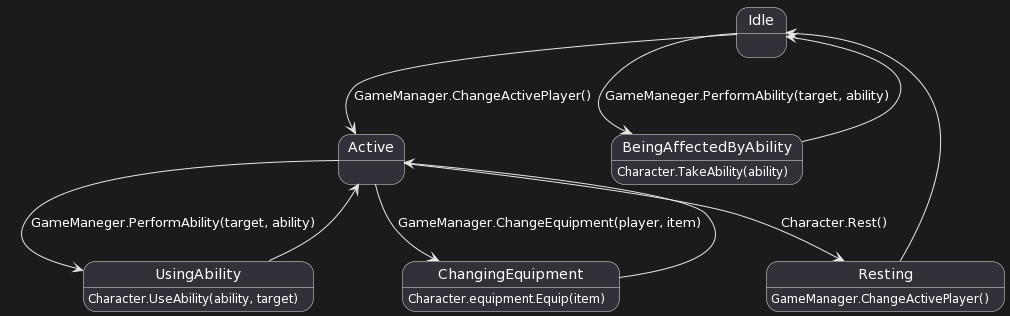

The diagram above was rendered by PlantUML. Its source (embedded in the PNG):
@startuml
state Idle {
}
state Active {
}
state Resting {
}
Idle --> Active : GameManager.ChangeActivePlayer()
Active --> Resting : Character.Rest()
Resting --> Idle
Resting : GameManager.ChangeActivePlayer()
state UsingAbility {
}
UsingAbility : Character.UseAbility(ability, target)
state ChangingEquipment {
}
ChangingEquipment : Character.equipment.Equip(item)
state BeingAffectedByAbility {
}
BeingAffectedByAbility : Character.TakeAbility(ability)
Idle --> BeingAffectedByAbility : GameManeger.PerformAbility(target, ability)
BeingAffectedByAbility --> Idle
Active --> ChangingEquipment : GameManager.ChangeEquipment(player, item)
ChangingEquipment --> Active
Active --> UsingAbility : GameManeger.PerformAbility(target, ability)
UsingAbility --> Active
@enduml